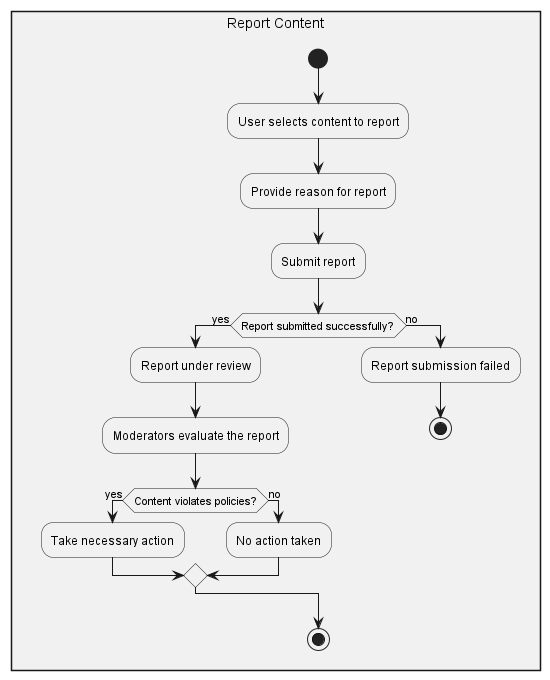

The diagram above was rendered by PlantUML. Its source (embedded in the PNG):
@startuml Report Content

rectangle "Report Content"{
    start
  :User selects content to report;
  :Provide reason for report;
  :Submit report;
  if (Report submitted successfully?) then (yes)
    :Report under review;
    :Moderators evaluate the report;
    if (Content violates policies?) then (yes)
      :Take necessary action;
    else (no)
      :No action taken;
    endif
  else (no)
    :Report submission failed;
    stop
  endif
  stop
}


@enduml